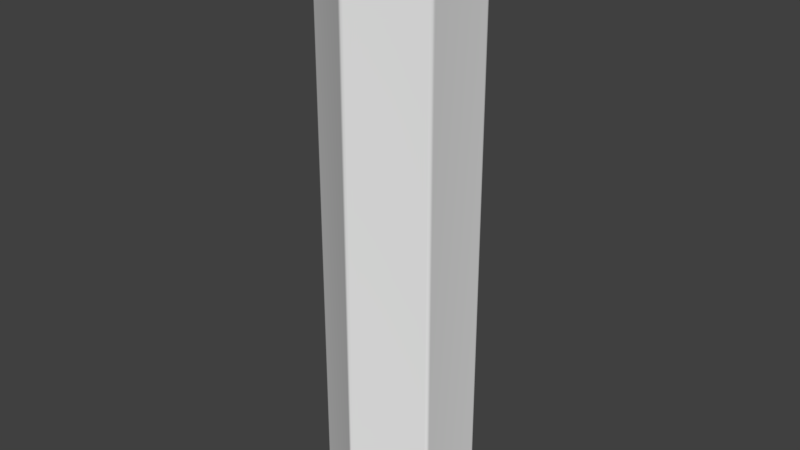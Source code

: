 # Source: relic-column.escn.blend  (saved by Blender 2.79.7; exported with 4.5.12 LTS)
import bpy
from mathutils import Matrix  # noqa: F401  (used for matrix-valued properties, if any)

bpy.ops.wm.read_factory_settings(use_empty=True)
scene = bpy.context.scene
scene.name = 'Scene'

# ---- collections
col_collection_1 = bpy.data.collections.new('Collection 1'); scene.collection.children.link(col_collection_1)

# ---- materials (node trees are filled in below, after node groups)
mat_res___materials_relic_tres = bpy.data.materials.new('res://materials/relic.tres')
mat_res___materials_relic_tres.alpha_threshold = 0.0
mat_res___materials_relic_tres.use_transparent_shadow = False
mat_res___materials_relic_tres.roughness = 0.5

# ---- material node trees

# ---- world
world_world = bpy.data.worlds.new('World'); scene.world = world_world
world_world.color = (0.05088, 0.05088, 0.05088)
world_world.use_sun_shadow = False
world_world.sun_shadow_jitter_overblur = 0.0

# ---- meshes
me_cylinder = bpy.data.meshes.new('Cylinder')
me_cylinder.from_pydata([(0.0, 0.5, -2.0), (0.0, 0.5, 2.0), (0.433, 0.25, -2.0), (0.433, 0.25, 2.0), (0.433, -0.25, -2.0), (0.433, -0.25, 2.0), (-4.371e-08, -0.5, -2.0), (-4.371e-08, -0.5, 2.0), (-0.433, -0.25, -2.0), (-0.433, -0.25, 2.0), (-0.433, 0.25, -2.0), (-0.433, 0.25, 2.0)], [], [(0, 1, 3, 2), (2, 3, 5, 4), (4, 5, 7, 6), (6, 7, 9, 8), (3, 1, 11, 9, 7, 5), (8, 9, 11, 10), (10, 11, 1, 0), (0, 2, 4, 6, 8, 10)])
me_cylinder.polygons.foreach_set('use_smooth', [True] * 8)
_uv = me_cylinder.uv_layers.new(name='UVMap')
_uv.uv.foreach_set('vector', [0.375, 0.0001331, 0.375, 0.9999, 0.2501, 0.9999, 0.2501, 0.0001331, 0.2501, 0.0001331, 0.2501, 0.9999, 0.1251, 0.9999, 0.1251, 0.0001331, 0.1251, 0.0001331, 0.1251, 0.9999, 0.0001335, 0.9999, 0.0001331, 0.0001331, 0.7499, 0.0001331, 0.7499, 0.9999, 0.625, 0.9999, 0.625, 0.0001331, 0.9666, 0.06262, 0.9666, 0.1876, 0.8584, 0.2501, 0.7502, 0.1876, 0.7502, 0.06262, 0.8584, 0.0001331, 0.625, 0.0001331, 0.625, 0.9999, 0.5, 0.9999, 0.5, 0.0001331, 0.5, 0.0001331, 0.5, 0.9999, 0.375, 0.9999, 0.375, 0.0001331, 0.9666, 0.4378, 0.8584, 0.5003, 0.7502, 0.4378, 0.7502, 0.3128, 0.8584, 0.2503, 0.9666, 0.3128])
me_cylinder.materials.append(mat_res___materials_relic_tres)
me_cylinder.use_remesh_preserve_volume = False
me_cylinder.use_remesh_preserve_attributes = False
me_cylinder.use_mirror_vertex_groups = False
me_cylinder.update()

# ---- objects
ob_cylinder = bpy.data.objects.new('Cylinder', me_cylinder)

# ---- transforms, parenting, visibility, modifiers, constraints
ob_cylinder.location = (0.0, 0.0, 2.0)
ob_cylinder.lineart.crease_threshold = 0.0
_m = ob_cylinder.modifiers.new('Bevel', 'BEVEL')
_m.width = 0.02
_m.width_pct = 0.02
_m.segments = 3
_m.limit_method = 'NONE'
_m.profile = 1.0
_m.spread = 0.0

# ---- collection membership
col_collection_1.objects.link(ob_cylinder)

# ---- scene / render settings (as saved in the file)
scene.frame_start = 1; scene.frame_end = 250; scene.frame_set(1)
scene.render.engine = 'BLENDER_EEVEE_NEXT'
scene.render.resolution_percentage = 50
scene.render.dither_intensity = 0.0
scene.cycles.use_denoising = False
scene.cycles.samples = 128
scene.cycles.sampling_pattern = 'TABULATED_SOBOL'
scene.cycles.use_adaptive_sampling = False
scene.cycles.use_light_tree = False
scene.view_settings.view_transform = 'Standard'
bpy.context.view_layer.update()

# ---- added for rendering (the .blend has no active camera and no usable light): camera, sun
cam_auto = bpy.data.cameras.new('AutoCamera')
cam_auto.lens = 50.0
cam_auto.sensor_width = 36.0
cam_auto.clip_end = 1000.0
ob_auto_camera = bpy.data.objects.new('AutoCamera', cam_auto)
scene.collection.objects.link(ob_auto_camera)
ob_auto_camera.location = (3.90522, -4.68626, 5.12418)
ob_auto_camera.rotation_euler = (1.09748, -7.21219e-08, 0.694738)
scene.camera = ob_auto_camera
light_auto_sun = bpy.data.lights.new('AutoSun', 'SUN')
light_auto_sun.energy = 3.0
light_auto_sun.angle = 0.0523599
ob_auto_sun = bpy.data.objects.new('AutoSun', light_auto_sun)
scene.collection.objects.link(ob_auto_sun)
ob_auto_sun.rotation_euler = (0.872665, 0.174533, 0.523599)
bpy.context.view_layer.update()
